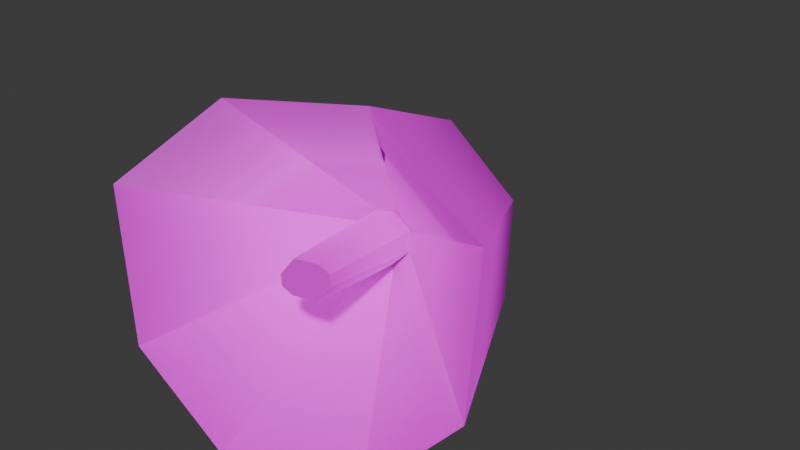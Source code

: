 # Source: shroom_notorious_hat.blend  (saved by Blender 4.4.32; exported with 4.5.12 LTS)
import bpy
from mathutils import Matrix  # noqa: F401  (used for matrix-valued properties, if any)

bpy.ops.wm.read_factory_settings(use_empty=True)
scene = bpy.context.scene
scene.name = 'Scene'

# ---- collections
col_collection = bpy.data.collections.new('Collection'); scene.collection.children.link(col_collection)

# ---- images (referenced by path relative to the original .blend; pixels are not part of the script)
import os
ASSET_DIR = os.environ.get("B2B_ASSET_DIR", "")  # directory of the original .blend (textures are referenced by path, not embedded)
HERE = os.path.dirname(os.path.abspath(__file__))  # packed textures are extracted next to this script under _unpacked/

def load_image(name, relpath, width, height, colorspace="sRGB"):
    """Load a texture the original file referenced (path relative to the .blend, or extracted next to this script)."""
    p = next((c for c in (os.path.join(HERE, relpath), os.path.join(ASSET_DIR, relpath)) if relpath and os.path.exists(c)), "")
    if p:
        img = bpy.data.images.load(p, check_existing=True)
        img.name = name
    else:  # same state as the original file: an image datablock whose file is absent (Cycles renders it pink)
        img = bpy.data.images.new(name, width, height)
        img.source = "FILE"
        img.filepath = "//" + (relpath or name)
    img.colorspace_settings.name = colorspace
    return img
img_shroom_notorious_2_png = load_image('shroom_notorious_2.PNG', 'shroom_notorious_2.PNG', 1024, 1024, 'sRGB')

# ---- materials (node trees are filled in below, after node groups)
mat_material_002 = bpy.data.materials.new('Material.002')

# ---- material node trees
mat_material_002.use_nodes = True; mat_material_002.node_tree.nodes.clear()
_N = mat_material_002.node_tree.nodes; _L = mat_material_002.node_tree.links
n0 = _N.new('ShaderNodeBsdfPrincipled'); n0.name = 'Principled BSDF'; n0.location = (10, 300)
n1 = _N.new('ShaderNodeOutputMaterial'); n1.name = 'Material Output'; n1.location = (300, 300)
n2 = _N.new('ShaderNodeTexImage'); n2.name = 'Image Texture'; n2.location = (-280, 280)
n2.image = img_shroom_notorious_2_png
_L.new(n0.outputs[0], n1.inputs[0])
_L.new(n2.outputs[0], n0.inputs[0])
n1.is_active_output = True

# ---- world
world_world = bpy.data.worlds.new('World'); scene.world = world_world
world_world.use_nodes = True; world_world.node_tree.nodes.clear()
_N = world_world.node_tree.nodes; _L = world_world.node_tree.links
n0 = _N.new('ShaderNodeOutputWorld'); n0.name = 'World Output'; n0.location = (300, 300)
n1 = _N.new('ShaderNodeBackground'); n1.name = 'Background'; n1.location = (10, 300)
n1.inputs[0].default_value = (0.05088, 0.05088, 0.05088, 1.0)
_L.new(n1.outputs[0], n0.inputs[0])
n0.is_active_output = True
world_world.color = (0.05088, 0.05088, 0.05088)
world_world.sun_shadow_jitter_overblur = 0.0

# ---- meshes
me_cylinder_002 = bpy.data.meshes.new('Cylinder.002')
me_cylinder_002.from_pydata([(-0.004694, -0.2673, 0.3911), (0.02385, -0.2596, 0.4302), (0.01126, -0.2548, 0.3457), (0.05554, -0.2349, 0.3396), (0.08374, -0.2277, 0.3791), (0.06834, -0.241, 0.4249), (-0.1241, 0.1395, 0.331), (-0.1308, -0.2683, 0.7036), (-0.1543, 0.1242, 0.2969), (-0.3296, -0.378, 0.5155), (-0.1507, 0.1157, 0.2497), (-0.2956, -0.3907, 0.1735), (-0.1155, 0.1189, 0.2172), (-0.08648, -0.3765, 0.003047), (-0.0692, 0.132, 0.2183), (0.1985, -0.2838, 0.003657), (-0.03901, 0.1473, 0.2525), (0.3991, -0.2388, 0.2266), (-0.04259, 0.1558, 0.2996), (0.3671, -0.1545, 0.5278), (-0.07784, 0.1526, 0.3322), (0.1601, -0.2025, 0.7402), (-0.2385, 0.4699, 0.1219), (-0.2129, 0.4828, 0.1509), (-0.2355, 0.4626, 0.08176), (-0.2055, 0.4653, 0.05409), (-0.1662, 0.4764, 0.05507), (-0.1405, 0.4894, 0.08411), (-0.1436, 0.4967, 0.1242), (-0.1735, 0.4939, 0.1519), (-0.02928, 0.2732, 0.5211), (-0.1257, 0.4709, 0.3196), (-0.2494, 0.4359, 0.3165), (-0.2373, 0.2145, 0.516), (-0.3301, 0.3952, 0.2247), (-0.373, 0.1461, 0.363), (-0.357, 0.1081, 0.1516), (-0.3205, 0.3725, 0.09784), (-0.2263, 0.3812, 0.01029), (-0.1985, 0.1228, 0.005721), (0.1453, 0.2498, 0.1638), (-0.02192, 0.4568, 0.1053), (-0.03148, 0.4795, 0.2321), (0.1292, 0.2878, 0.3752), (-0.1026, 0.4161, 0.01339), (0.009568, 0.1815, 0.0108), (-0.005936, -0.2648, 0.3643), (0.08493, -0.231, 0.4062), (-0.1308, -0.2683, 0.7036), (-0.3296, -0.378, 0.5155), (-0.2956, -0.3907, 0.1735), (-0.08648, -0.3765, 0.003047), (0.1985, -0.2838, 0.003657), (0.3991, -0.2388, 0.2266), (0.3671, -0.1545, 0.5278), (0.1601, -0.2025, 0.7402)], [], [(10, 12, 2, 46), (6, 7, 9, 8), (8, 9, 11, 10), (10, 11, 13, 12), (12, 13, 15, 14), (14, 15, 17, 16), (16, 17, 19, 18), (32, 31, 29, 23), (18, 19, 21, 20), (20, 21, 7, 6), (8, 10, 46, 0), (22, 23, 29, 28, 27, 26, 25, 24), (34, 32, 23, 22), (38, 37, 24, 25), (42, 41, 27, 28), (44, 38, 25, 26), (31, 42, 28, 29), (37, 34, 22, 24), (41, 44, 26, 27), (17, 15, 45, 40), (40, 45, 44, 41), (11, 9, 35, 36), (36, 35, 34, 37), (21, 19, 43, 30), (30, 43, 42, 31), (15, 13, 39, 45), (45, 39, 38, 44), (19, 17, 40, 43), (43, 40, 41, 42), (13, 11, 36, 39), (39, 36, 37, 38), (9, 7, 33, 35), (35, 33, 32, 34), (7, 21, 30, 33), (33, 30, 31, 32), (12, 14, 3, 2), (14, 16, 4, 3), (16, 18, 47, 4), (18, 20, 5, 47), (20, 6, 1, 5), (6, 8, 0, 1), (9, 11, 50, 49), (15, 17, 53, 52), (21, 7, 48, 55), (7, 9, 49, 48), (11, 13, 51, 50), (17, 19, 54, 53), (13, 15, 52, 51), (19, 21, 55, 54), (2, 3, 4, 47, 5, 1, 0, 46)])
me_cylinder_002.polygons.foreach_set('use_smooth', [True] * 50)
_k = set([(0, 1), (0, 8), (0, 46), (1, 5), (1, 6), (2, 3), (2, 12), (2, 46), (3, 4), (3, 14), (4, 16), (4, 47), (5, 20), (5, 47), (6, 7), (6, 8), (6, 20), (7, 33), (8, 9), (8, 10), (9, 35), (10, 11), (10, 12), (10, 46), (11, 36), (12, 13), (12, 14), (13, 39), (14, 15), (14, 16), (15, 45), (16, 17), (16, 18), (17, 40), (18, 19), (18, 20), (18, 47), (19, 43), (20, 21), (21, 30), (22, 23), (22, 24), (22, 34), (23, 29), (23, 32), (24, 25), (24, 37), (25, 26), (25, 38), (26, 27), (26, 44), (27, 28), (27, 41), (28, 29), (28, 42), (29, 31), (30, 31), (30, 33), (30, 43), (31, 32), (31, 42), (32, 33), (32, 34), (33, 35), (34, 35), (34, 37), (35, 36), (36, 37), (36, 39), (37, 38), (38, 39), (38, 44), (39, 45), (40, 41), (40, 43), (40, 45), (41, 42), (41, 44), (42, 43), (44, 45)])
me_cylinder_002.attributes.new('sharp_edge', 'BOOLEAN', 'EDGE').data.foreach_set('value', [ (min(e.vertices), max(e.vertices)) in _k for e in me_cylinder_002.edges])
_uv = me_cylinder_002.uv_layers.new(name='UVMap')
_uv.uv.foreach_set('vector', [0.4624, 0.6811, 0.4395, 0.6809, 0.45, 0.4837, 0.4624, 0.4798, 0.2244, 0.2677, 0.1276, 0.02325, 0.2431, -1.609e-08, 0.2431, 0.2661, 0.346, 0.9002, 0.2431, 0.6466, 0.4068, 0.6466, 0.3686, 0.897, 0.2284, 0.2937, 0.2284, 0.5414, 0.1177, 0.5328, 0.2094, 0.2925, 0.2094, 0.2925, 0.1177, 0.5328, 3.066e-08, 0.4523, 0.1902, 0.2801, 0.4862, 0.01584, 0.4862, 0.267, 0.3567, 0.2687, 0.4672, 0.0134, 0.4672, 0.0134, 0.3567, 0.2687, 0.2431, 0.1712, 0.4487, -2.443e-08, 0.629, 0.8195, 0.6706, 0.7746, 0.7159, 0.845, 0.7027, 0.8593, 0.8092, 0.9975, 0.7715, 0.7633, 0.9144, 0.7633, 0.8319, 1.0, 0.2052, 0.2801, -1.445e-08, 0.08779, 0.1276, 0.02325, 0.2244, 0.2677, 0.1653, 0.7394, 0.1425, 0.74, 0.1532, 0.5453, 0.1653, 0.5414, 0.7026, 0.8779, 0.7027, 0.8593, 0.7159, 0.845, 0.7345, 0.8435, 0.7477, 0.8557, 0.7476, 0.8744, 0.7344, 0.8886, 0.7158, 0.8901, 0.629, 0.8784, 0.629, 0.8195, 0.7027, 0.8593, 0.7026, 0.8779, 0.4064, 0.3726, 0.4064, 0.3157, 0.4499, 0.3562, 0.4499, 0.3743, 0.4228, 0.3743, 0.4624, 0.4213, 0.419, 0.4618, 0.4064, 0.4469, 0.1026, 0.5836, 0.04148, 0.5821, 0.06333, 0.5414, 0.08277, 0.5419, 0.6706, 0.7746, 0.7293, 0.7701, 0.7345, 0.8435, 0.7159, 0.845, 0.4064, 0.3157, 0.4461, 0.2687, 0.4624, 0.3414, 0.4499, 0.3562, 0.4624, 0.4213, 0.4624, 0.4782, 0.4189, 0.4798, 0.419, 0.4618, 0.7791, 0.3825, 0.6358, 0.3658, 0.6394, 0.1268, 0.7419, 0.1216, 0.7419, 0.1216, 0.6394, 0.1268, 0.6358, 0.003186, 0.697, 3.824e-09, 0.2431, 0.2777, 0.4064, 0.2687, 0.3598, 0.525, 0.2577, 0.5167, 0.2577, 0.5167, 0.3598, 0.525, 0.3044, 0.6466, 0.2431, 0.6417, 0.4862, 0.3836, 0.629, 0.3898, 0.6245, 0.637, 0.522, 0.6434, 0.522, 0.6434, 0.6245, 0.637, 0.629, 0.7726, 0.5678, 0.7763, 0.1425, 0.9001, -2.807e-09, 0.9001, 0.01826, 0.6885, 0.1211, 0.6909, 0.1211, 0.6909, 0.01826, 0.6885, 0.04148, 0.5821, 0.1026, 0.5836, 0.4862, 3.145e-09, 0.6358, 5.8e-09, 0.5896, 0.2589, 0.4876, 0.2488, 0.4876, 0.2488, 0.5896, 0.2589, 0.5817, 0.3836, 0.5206, 0.3775, 0.7791, -9.181e-09, 0.9075, 0.00313, 0.9075, 0.2294, 0.8048, 0.231, 0.8048, 0.231, 0.9075, 0.2294, 0.8697, 0.3443, 0.8084, 0.3453, 0.7715, 0.3836, 0.9112, 0.3836, 0.9036, 0.6341, 0.8011, 0.6402, 0.8011, 0.6402, 0.9036, 0.6341, 0.873, 0.7596, 0.8118, 0.7633, 0.629, 0.3883, 0.7715, 0.3836, 0.7318, 0.6443, 0.629, 0.6395, 0.629, 0.6395, 0.7318, 0.6443, 0.7054, 0.7701, 0.6442, 0.7673, 0.2339, 0.7184, 0.211, 0.7173, 0.2109, 0.5451, 0.2339, 0.5414, 0.2109, 0.7334, 0.1882, 0.7305, 0.1886, 0.5414, 0.2109, 0.5474, 0.4395, 0.6818, 0.4168, 0.6792, 0.4277, 0.4798, 0.4395, 0.4853, 0.1882, 0.7363, 0.1653, 0.7373, 0.1653, 0.5414, 0.1776, 0.5447, 0.4852, 0.683, 0.4624, 0.6849, 0.4624, 0.4775, 0.4854, 0.4792, 0.4852, 0.4756, 0.4624, 0.4775, 0.4627, 0.2744, 0.4852, 0.2687, 0.2284, 0.2801, 0.2284, 0.2801, 0.2284, 0.2801, 0.2284, 0.2801, 0.2284, 0.2801, 0.2284, 0.2801, 0.2284, 0.2801, 0.2284, 0.2801, 0.2284, 0.2801, 0.2284, 0.2801, 0.2284, 0.2801, 0.2284, 0.2801, 0.2284, 0.2801, 0.2284, 0.2801, 0.2284, 0.2801, 0.2284, 0.2801, 0.2284, 0.2801, 0.2284, 0.2801, 0.2284, 0.2801, 0.2284, 0.2801, 0.2284, 0.2801, 0.2284, 0.2801, 0.2284, 0.2801, 0.2284, 0.2801, 0.2284, 0.2801, 0.2284, 0.2801, 0.2284, 0.2801, 0.2284, 0.2801, 0.2284, 0.2801, 0.2284, 0.2801, 0.2284, 0.2801, 0.2284, 0.2801, 0.4372, 0.7288, 0.4168, 0.7176, 0.4168, 0.6943, 0.4245, 0.6838, 0.4372, 0.6818, 0.4572, 0.6933, 0.4575, 0.7166, 0.4501, 0.7271])
me_cylinder_002.materials.append(mat_material_002)
me_cylinder_002.use_paint_bone_selection = False
me_cylinder_002.use_paint_mask = True
me_cylinder_002.update()
me_cylinder_002.normals_split_custom_set([tuple(v) for v in zip(*[iter([-0.5721, -0.4309, -0.6979, -0.5721, -0.4309, -0.6979, -0.5721, -0.4309, -0.6979, -0.5721, -0.4309, -0.6979, 0.7338, -0.4672, -0.4932, 0.7338, -0.4672, -0.4932, 0.7338, -0.4672, -0.4932, 0.7338, -0.4672, -0.4932, 0.9519, -0.2869, 0.1077, 0.9519, -0.2869, 0.1077, 0.9519, -0.2869, 0.1077, 0.9519, -0.2869, 0.1077, 0.6248, -0.2831, 0.7277, 0.6248, -0.2831, 0.7277, 0.6248, -0.2831, 0.7277, 0.6248, -0.2831, 0.7277, 0.1199, -0.3905, 0.9128, 0.1199, -0.3905, 0.9128, 0.1199, -0.3905, 0.9128, 0.1199, -0.3905, 0.9128, -0.5039, -0.623, 0.5983, -0.5039, -0.623, 0.5983, -0.5039, -0.623, 0.5983, -0.5039, -0.623, 0.5983, -0.6478, -0.7499, 0.1339, -0.6478, -0.7499, 0.1339, -0.6478, -0.7499, 0.1339, -0.6478, -0.7499, 0.1339, -0.2706, 0.9403, 0.2065, -0.2706, 0.9403, 0.2065, -0.2706, 0.9403, 0.2065, -0.2706, 0.9403, 0.2065, -0.3337, -0.8007, -0.4976, -0.3337, -0.8007, -0.4976, -0.3337, -0.8007, -0.4976, -0.3337, -0.8007, -0.4976, 0.2342, -0.6597, -0.7141, 0.2342, -0.6597, -0.7141, 0.2342, -0.6597, -0.7141, 0.2342, -0.6597, -0.7141, -0.9343, -0.3564, -0.0004206, -0.9343, -0.3564, -0.0004206, -0.9343, -0.3564, -0.0004206, -0.9343, -0.3564, -0.0004206, -0.2623, 0.9459, -0.1909, -0.2623, 0.9459, -0.1909, -0.2623, 0.9459, -0.1909, -0.2623, 0.9459, -0.1909, -0.2623, 0.9459, -0.1909, -0.2623, 0.9459, -0.1909, -0.2623, 0.9459, -0.1909, -0.2623, 0.9459, -0.1909, -0.5479, 0.8288, 0.1138, -0.5479, 0.8288, 0.1138, -0.5479, 0.8288, 0.1138, -0.5479, 0.8288, 0.1138, -0.6212, 0.4762, -0.6224, -0.6212, 0.4762, -0.6224, -0.6212, 0.4762, -0.6224, -0.6212, 0.4762, -0.6224, 0.287, 0.9464, -0.148, 0.287, 0.9464, -0.148, 0.287, 0.9464, -0.148, 0.287, 0.9464, -0.148, -0.1139, 0.4806, -0.8695, -0.1139, 0.4806, -0.8695, -0.1139, 0.4806, -0.8695, -0.1139, 0.4806, -0.8695, 0.02825, 0.9913, 0.1283, 0.02825, 0.9913, 0.1283, 0.02825, 0.9913, 0.1283, 0.02825, 0.9913, 0.1283, -0.7317, 0.6592, -0.1734, -0.7317, 0.6592, -0.1734, -0.7317, 0.6592, -0.1734, -0.7317, 0.6592, -0.1734, 0.3092, 0.7383, -0.5995, 0.3092, 0.7383, -0.5995, 0.3092, 0.7383, -0.5995, 0.3092, 0.7383, -0.5995, 0.6746, 0.2731, -0.6858, 0.6746, 0.2731, -0.6858, 0.6746, 0.2731, -0.6858, 0.6746, 0.2731, -0.6858, 0.6376, 0.3144, -0.7033, 0.6376, 0.3144, -0.7033, 0.6376, 0.3144, -0.7033, 0.6376, 0.3144, -0.7033, -0.9902, -0.115, -0.07917, -0.9902, -0.115, -0.07917, -0.9902, -0.115, -0.07917, -0.9902, -0.115, -0.07917, -0.9885, 0.117, -0.09596, -0.9885, 0.117, -0.09596, -0.9885, 0.117, -0.09596, -0.9885, 0.117, -0.09596, 0.5505, 0.5205, 0.6527, 0.5505, 0.5205, 0.6527, 0.5505, 0.5205, 0.6527, 0.5505, 0.5205, 0.6527, 0.4174, 0.7411, 0.526, 0.4174, 0.7411, 0.526, 0.4174, 0.7411, 0.526, 0.4174, 0.7411, 0.526, 0.007677, 0.01257, -0.9999, 0.007677, 0.01257, -0.9999, 0.007677, 0.01257, -0.9999, 0.007677, 0.01257, -0.9999, 0.01903, 0.01991, -0.9996, 0.01903, 0.01991, -0.9996, 0.01903, 0.01991, -0.9996, 0.01903, 0.01991, -0.9996, 0.8865, 0.462, -0.02712, 0.8865, 0.462, -0.02712, 0.8865, 0.462, -0.02712, 0.8865, 0.462, -0.02712, 0.7839, 0.6188, -0.05149, 0.7839, 0.6188, -0.05149, 0.7839, 0.6188, -0.05149, 0.7839, 0.6188, -0.05149, -0.6414, -0.126, -0.7568, -0.6414, -0.126, -0.7568, -0.6414, -0.126, -0.7568, -0.6414, -0.126, -0.7568, -0.6745, -0.05808, -0.736, -0.6745, -0.05808, -0.736, -0.6745, -0.05808, -0.736, -0.6745, -0.05808, -0.736, -0.7386, 0.1144, 0.6644, -0.7386, 0.1144, 0.6644, -0.7386, 0.1144, 0.6644, -0.7386, 0.1144, 0.6644, -0.7668, 0.4067, 0.4965, -0.7668, 0.4067, 0.4965, -0.7668, 0.4067, 0.4965, -0.7668, 0.4067, 0.4965, -0.1628, 0.3424, 0.9254, -0.1628, 0.3424, 0.9254, -0.1628, 0.3424, 0.9254, -0.1628, 0.3424, 0.9254, -0.2013, 0.6494, 0.7333, -0.2013, 0.6494, 0.7333, -0.2013, 0.6494, 0.7333, -0.2013, 0.6494, 0.7333, 0.05711, -0.3016, -0.9517, 0.05711, -0.3016, -0.9517, 0.05711, -0.3016, -0.9517, 0.05711, -0.3016, -0.9517, 0.7754, 0.04835, -0.6296, 0.7754, 0.04835, -0.6296, 0.7754, 0.04835, -0.6296, 0.7754, 0.04835, -0.6296, 0.9492, 0.3145, 0.008326, 0.9492, 0.3145, 0.008326, 0.9492, 0.3145, 0.008326, 0.9492, 0.3145, 0.008326, 0.5955, 0.3885, 0.7031, 0.5955, 0.3885, 0.7031, 0.5955, 0.3885, 0.7031, 0.5955, 0.3885, 0.7031, -0.03394, 0.2232, 0.9742, -0.03394, 0.2232, 0.9742, -0.03394, 0.2232, 0.9742, -0.03394, 0.2232, 0.9742, -0.7542, -0.1262, 0.6444, -0.7542, -0.1262, 0.6444, -0.7542, -0.1262, 0.6444, -0.7542, -0.1262, 0.6444, 0.0, 0.0, 1.0, 0.0, 0.0, 1.0, 0.0, 0.0, 1.0, 0.0, 0.0, 1.0, 0.0, 0.0, 1.0, 0.0, 0.0, 1.0, 0.0, 0.0, 1.0, 0.0, 0.0, 1.0, 0.0, 0.0, 1.0, 0.0, 0.0, 1.0, 0.0, 0.0, 1.0, 0.0, 0.0, 1.0, 0.0, 0.0, 1.0, 0.0, 0.0, 1.0, 0.0, 0.0, 1.0, 0.0, 0.0, 1.0, 0.0, 0.0, 1.0, 0.0, 0.0, 1.0, 0.0, 0.0, 1.0, 0.0, 0.0, 1.0, 0.0, 0.0, 1.0, 0.0, 0.0, 1.0, 0.0, 0.0, 1.0, 0.0, 0.0, 1.0, 0.0, 0.0, 1.0, 0.0, 0.0, 1.0, 0.0, 0.0, 1.0, 0.0, 0.0, 1.0, 0.0, 0.0, 1.0, 0.0, 0.0, 1.0, 0.0, 0.0, 1.0, 0.0, 0.0, 1.0, 0.3907, -0.9131, -0.1166, 0.3907, -0.9131, -0.1166, 0.3907, -0.9131, -0.1166, 0.3907, -0.9131, -0.1166, 0.3907, -0.9131, -0.1166, 0.3907, -0.9131, -0.1166, 0.3907, -0.9131, -0.1166, 0.3907, -0.9131, -0.1166])] * 3)])

# ---- objects
ob_shroom_notorious_002 = bpy.data.objects.new('Shroom_Notorious.002', me_cylinder_002)

# ---- transforms, parenting, visibility, modifiers, constraints
ob_shroom_notorious_002.location = (0.0, 0.0, 0.0)
ob_shroom_notorious_002.color = (0.8, 0.8, 0.8, 1.0)

# ---- collection membership
col_collection.objects.link(ob_shroom_notorious_002)

# ---- scene / render settings (as saved in the file)
scene.frame_start = 1; scene.frame_end = 250; scene.frame_set(1)
scene.render.engine = 'BLENDER_EEVEE_NEXT'
bpy.context.view_layer.update()

# ---- added for rendering (the .blend has no active camera and no usable light): camera, sun
cam_auto = bpy.data.cameras.new('AutoCamera')
cam_auto.lens = 50.0
cam_auto.sensor_width = 36.0
cam_auto.clip_end = 1000.0
ob_auto_camera = bpy.data.objects.new('AutoCamera', cam_auto)
scene.collection.objects.link(ob_auto_camera)
ob_auto_camera.location = (1.29744, -1.4883, 1.39915)
ob_auto_camera.rotation_euler = (1.09748, -7.21219e-08, 0.694738)
scene.camera = ob_auto_camera
light_auto_sun = bpy.data.lights.new('AutoSun', 'SUN')
light_auto_sun.energy = 3.0
light_auto_sun.angle = 0.0523599
ob_auto_sun = bpy.data.objects.new('AutoSun', light_auto_sun)
scene.collection.objects.link(ob_auto_sun)
ob_auto_sun.rotation_euler = (0.872665, 0.174533, 0.523599)
bpy.context.view_layer.update()
